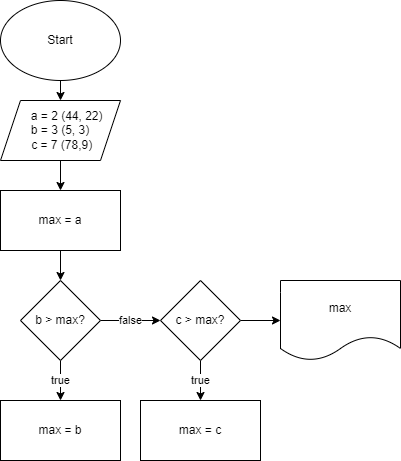

The diagram above was exported from draw.io. Its source (the exported page's mxGraphModel, read from the mxfile embedded in the PNG):
<mxGraphModel dx="552" dy="256" grid="1" gridSize="10" guides="1" tooltips="1" connect="1" arrows="1" fold="1" page="1" pageScale="1" pageWidth="850" pageHeight="1100" math="0" shadow="0">
  <root>
    <mxCell id="0" />
    <mxCell id="1" parent="0" />
    <mxCell id="4" value="" style="edgeStyle=none;html=1;" edge="1" parent="1" source="2" target="3">
      <mxGeometry relative="1" as="geometry" />
    </mxCell>
    <mxCell id="2" value="Start" style="ellipse;whiteSpace=wrap;html=1;" vertex="1" parent="1">
      <mxGeometry x="240" y="40" width="120" height="80" as="geometry" />
    </mxCell>
    <mxCell id="6" value="" style="edgeStyle=none;html=1;" edge="1" parent="1" source="3" target="5">
      <mxGeometry relative="1" as="geometry" />
    </mxCell>
    <mxCell id="3" value="&amp;nbsp; &amp;nbsp; a = 2 (44, 22)&lt;br&gt;b = 3 (5, 3)&lt;br&gt;&amp;nbsp;c = 7 (78,9)" style="shape=parallelogram;perimeter=parallelogramPerimeter;whiteSpace=wrap;html=1;fixedSize=1;" vertex="1" parent="1">
      <mxGeometry x="240" y="140" width="120" height="60" as="geometry" />
    </mxCell>
    <mxCell id="8" value="" style="edgeStyle=none;html=1;" edge="1" parent="1" source="5" target="7">
      <mxGeometry relative="1" as="geometry" />
    </mxCell>
    <mxCell id="5" value="max = a" style="whiteSpace=wrap;html=1;" vertex="1" parent="1">
      <mxGeometry x="240" y="230" width="120" height="60" as="geometry" />
    </mxCell>
    <mxCell id="12" value="true" style="edgeStyle=none;html=1;" edge="1" parent="1">
      <mxGeometry relative="1" as="geometry">
        <mxPoint x="300" y="400" as="sourcePoint" />
        <mxPoint x="300" y="440" as="targetPoint" />
      </mxGeometry>
    </mxCell>
    <mxCell id="14" value="false" style="edgeStyle=none;html=1;" edge="1" parent="1" source="7" target="13">
      <mxGeometry relative="1" as="geometry" />
    </mxCell>
    <mxCell id="7" value="b &amp;gt; max?" style="rhombus;whiteSpace=wrap;html=1;" vertex="1" parent="1">
      <mxGeometry x="260" y="320" width="80" height="80" as="geometry" />
    </mxCell>
    <mxCell id="11" value="max = b" style="whiteSpace=wrap;html=1;" vertex="1" parent="1">
      <mxGeometry x="240" y="440" width="120" height="60" as="geometry" />
    </mxCell>
    <mxCell id="16" value="true" style="edgeStyle=none;html=1;" edge="1" parent="1" source="13" target="15">
      <mxGeometry relative="1" as="geometry" />
    </mxCell>
    <mxCell id="18" value="" style="edgeStyle=none;html=1;" edge="1" parent="1" source="13" target="17">
      <mxGeometry relative="1" as="geometry" />
    </mxCell>
    <mxCell id="13" value="c &amp;gt; max?" style="rhombus;whiteSpace=wrap;html=1;" vertex="1" parent="1">
      <mxGeometry x="400" y="320" width="80" height="80" as="geometry" />
    </mxCell>
    <mxCell id="15" value="max = c" style="whiteSpace=wrap;html=1;" vertex="1" parent="1">
      <mxGeometry x="380" y="440" width="120" height="60" as="geometry" />
    </mxCell>
    <mxCell id="17" value="max" style="shape=document;whiteSpace=wrap;html=1;boundedLbl=1;" vertex="1" parent="1">
      <mxGeometry x="520" y="320" width="120" height="80" as="geometry" />
    </mxCell>
  </root>
</mxGraphModel>